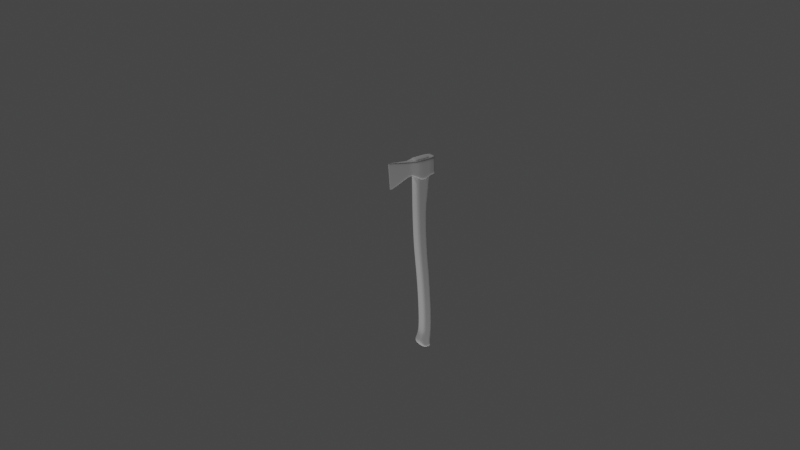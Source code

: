 # Source: ax.blend  (saved by Blender 2.91.10; exported with 4.5.12 LTS)
import bpy
from mathutils import Matrix  # noqa: F401  (used for matrix-valued properties, if any)

bpy.ops.wm.read_factory_settings(use_empty=True)
scene = bpy.context.scene
scene.name = 'Scene'

# ---- collections
col_collection = bpy.data.collections.new('Collection'); scene.collection.children.link(col_collection)

# ---- node groups
ng_auto_smooth = bpy.data.node_groups.new('Auto Smooth', 'GeometryNodeTree')
_s = ng_auto_smooth.interface.new_socket(name='Geometry', in_out='OUTPUT', socket_type='NodeSocketGeometry')
_s = ng_auto_smooth.interface.new_socket(name='Geometry', in_out='INPUT', socket_type='NodeSocketGeometry')
_s = ng_auto_smooth.interface.new_socket(name='Angle', in_out='INPUT', socket_type='NodeSocketFloat')
_s.subtype = 'ANGLE'
_s.min_value = 0.0
_s.max_value = 3.142
ng_auto_smooth.is_modifier = True
_N = ng_auto_smooth.nodes; _L = ng_auto_smooth.links
n0 = _N.new('NodeGroupOutput'); n0.name = 'Group Output'; n0.location = (480, -100)
n1 = _N.new('NodeGroupInput'); n1.name = 'Group Input'; n1.location = (-420, -300)
n2 = _N.new('NodeGroupInput'); n2.name = 'Group Input.001'; n2.location = (-60, -100)
n3 = _N.new('GeometryNodeSetShadeSmooth'); n3.name = 'Set Shade Smooth'; n3.location = (120, -100)
n3.domain = 'EDGE'
n4 = _N.new('GeometryNodeSetShadeSmooth'); n4.name = 'Set Shade Smooth.001'; n4.location = (300, -100)
n5 = _N.new('GeometryNodeInputMeshEdgeAngle'); n5.name = 'Edge Angle'; n5.location = (-420, -220)
n6 = _N.new('GeometryNodeInputEdgeSmooth'); n6.name = 'Is Edge Smooth'; n6.location = (-60, -160)
n7 = _N.new('GeometryNodeInputShadeSmooth'); n7.name = 'Is Face Smooth'; n7.location = (-240, -340)
n8 = _N.new('FunctionNodeBooleanMath'); n8.name = 'Boolean Math'; n8.location = (-60, -220)
n9 = _N.new('FunctionNodeCompare'); n9.name = 'Compare'; n9.location = (-240, -180)
n9.operation = 'LESS_EQUAL'
_L.new(n5.outputs[0], n9.inputs[0])
_L.new(n4.outputs[0], n0.inputs[0])
_L.new(n1.outputs[1], n9.inputs[1])
_L.new(n9.outputs[0], n8.inputs[0])
_L.new(n7.outputs[0], n8.inputs[1])
_L.new(n2.outputs[0], n3.inputs[0])
_L.new(n6.outputs[0], n3.inputs[1])
_L.new(n3.outputs[0], n4.inputs[0])
_L.new(n8.outputs[0], n3.inputs[2])
n0.is_active_output = True

# ---- world
world_world = bpy.data.worlds.new('World'); scene.world = world_world
world_world.use_nodes = True; world_world.node_tree.nodes.clear()
_N = world_world.node_tree.nodes; _L = world_world.node_tree.links
n0 = _N.new('ShaderNodeOutputWorld'); n0.name = 'World Output'; n0.location = (300, 300)
n1 = _N.new('ShaderNodeBackground'); n1.name = 'Background'; n1.location = (10, 300)
n1.inputs[0].default_value = (0.05088, 0.05088, 0.05088, 1.0)
_L.new(n1.outputs[0], n0.inputs[0])
n0.is_active_output = True
world_world.color = (0.05088, 0.05088, 0.05088)
world_world.use_sun_shadow = False
world_world.sun_shadow_jitter_overblur = 0.0

# ---- cameras
cam_camera = bpy.data.cameras.new('Camera')
cam_camera.clip_end = 100.0
cam_camera.ortho_scale = 7.314

# ---- lights
light_light = bpy.data.lights.new('Light', 'POINT')
light_light.transmission_factor = 0.0
light_light.energy = 1000.0
light_light.shadow_soft_size = 0.1
light_light.shadow_maximum_resolution = 0.006
light_light.use_absolute_resolution = True

# ---- meshes
me_cube = bpy.data.meshes.new('Cube')
me_cube.from_pydata([(-1.0, -1.0, 1.0), (-1.0, 1.0, 1.0), (1.0, -1.0, 1.0), (1.0, 1.0, 1.0), (-1.0, -1.0, -4.042), (-1.0, 1.0, -4.042), (1.0, -1.0, -4.042), (1.0, 1.0, -4.042), (-1.0, -1.0, -7.238), (-1.0, 1.0, -7.238), (0.5634, -1.0, -7.238), (0.5634, 1.0, -7.238), (-1.0, -1.0, -11.43), (-1.0, 1.0, -11.43), (0.4324, -1.0, -11.43), (0.4324, 1.0, -11.43), (-0.9151, -1.0, -17.2), (-0.9151, 1.0, -17.2), (0.5021, -1.0, -17.2), (0.5021, 1.0, -17.2), (-0.5824, -1.0, -23.17), (-0.5824, 1.0, -23.17), (0.7789, -1.0, -23.17), (0.7789, 1.0, -23.17), (-0.4308, -1.0, -30.72), (-0.4308, 1.0, -30.72), (0.9305, -1.0, -30.72), (0.9305, 1.0, -30.72), (-0.5029, -1.0, -34.07), (-0.5029, 1.0, -34.07), (0.8207, -1.0, -34.07), (0.8207, 1.0, -34.07), (-0.6937, -1.0, -34.91), (-0.6937, 1.0, -34.91), (0.7689, -1.0, -34.91), (0.7689, 1.0, -34.91), (-0.9579, -1.0, -35.8), (-0.9579, 1.0, -35.8), (0.7299, -1.0, -35.8), (0.7299, 1.0, -35.8), (-1.058, -1.0, -36.29), (-1.058, 1.0, -36.29), (0.7088, -1.0, -36.29), (0.7088, 1.0, -36.29), (-0.8155, -1.0, -37.03), (-0.8155, 1.0, -37.03), (0.7088, -1.0, -37.03), (0.7088, 1.0, -37.03), (-0.05748, -1.0, -37.87), (-0.05748, 1.0, -37.87), (0.6178, -1.0, -37.87), (0.6178, 1.0, -37.87), (-0.4064, 1.0, 1.0), (-0.4064, -1.0, 1.0), (-0.4064, 1.0, -4.042), (-0.4064, -1.0, -4.042), (-0.5065, 1.0, -7.238), (-0.5065, -1.0, -7.238), (-0.5365, 1.0, -11.43), (-0.5365, -1.0, -11.43), (-0.455, 1.0, -17.2), (-0.455, -1.0, -17.2), (-0.1352, 1.0, -23.17), (-0.1352, -1.0, -23.17), (0.01643, 1.0, -30.72), (0.01643, -1.0, -30.72), (-0.06433, 1.0, -34.07), (-0.06433, -1.0, -34.07), (-0.2232, 1.0, -34.91), (-0.2232, -1.0, -34.91), (-0.4359, 1.0, -35.8), (-0.4359, -1.0, -35.8), (-0.5179, 1.0, -36.29), (-0.5179, -1.0, -36.29), (-0.3309, 1.0, -37.03), (-0.3309, -1.0, -37.03), (0.2325, 1.0, -37.87), (0.2325, -1.0, -37.87), (0.3291, 1.0, 1.0), (0.3291, 1.0, -4.042), (-0.001214, 1.0, -7.238), (-0.1003, 1.0, -11.43), (-0.02689, 1.0, -17.2), (0.2635, 1.0, -23.17), (0.4151, 1.0, -30.72), (0.3145, 1.0, -34.07), (0.2288, 1.0, -34.91), (0.135, 1.0, -35.8), (0.09467, 1.0, -36.29), (0.1537, 1.0, -37.03), (0.2694, 1.0, -37.87), (0.3291, -1.0, 1.0), (0.3291, -1.0, -4.042), (-0.001214, -1.0, -7.238), (-0.1003, -1.0, -11.43), (-0.02689, -1.0, -17.2), (0.2635, -1.0, -23.17), (0.4151, -1.0, -30.72), (0.3145, -1.0, -34.07), (0.2288, -1.0, -34.91), (0.135, -1.0, -35.8), (0.09467, -1.0, -36.29), (0.1537, -1.0, -37.03), (0.2694, -1.0, -37.87), (1.0, 1.0, 0.6498), (1.0, -1.0, 0.6498), (-1.0, -1.0, 0.6498), (-1.0, 1.0, 0.6498), (-0.4064, 1.0, 0.6498), (-0.4064, -1.0, 0.6498), (0.3291, 1.0, 0.6498), (0.3291, -1.0, 0.6498)], [], [(52, 53, 0, 1), (6, 7, 11, 10), (105, 104, 7, 6), (107, 106, 4, 5), (111, 105, 6, 92), (108, 107, 5, 54), (93, 10, 14, 94), (5, 4, 8, 9), (92, 6, 10, 93), (54, 5, 9, 56), (14, 15, 19, 18), (56, 9, 13, 58), (10, 11, 15, 14), (9, 8, 12, 13), (18, 19, 23, 22), (13, 12, 16, 17), (94, 14, 18, 95), (58, 13, 17, 60), (96, 22, 26, 97), (17, 16, 20, 21), (95, 18, 22, 96), (60, 17, 21, 62), (26, 27, 31, 30), (62, 21, 25, 64), (22, 23, 27, 26), (21, 20, 24, 25), (29, 28, 32, 33), (25, 24, 28, 29), (97, 26, 30, 98), (64, 25, 29, 66), (99, 34, 38, 100), (98, 30, 34, 99), (66, 29, 33, 68), (30, 31, 35, 34), (38, 39, 43, 42), (68, 33, 37, 70), (34, 35, 39, 38), (33, 32, 36, 37), (101, 42, 46, 102), (37, 36, 40, 41), (100, 38, 42, 101), (70, 37, 41, 72), (74, 45, 49, 76), (72, 41, 45, 74), (42, 43, 47, 46), (41, 40, 44, 45), (76, 49, 48, 77), (46, 47, 51, 50), (45, 44, 48, 49), (102, 46, 50, 103), (44, 75, 77, 48), (90, 76, 77, 103), (88, 72, 74, 89), (89, 74, 76, 90), (87, 70, 72, 88), (36, 71, 73, 40), (40, 73, 75, 44), (86, 68, 70, 87), (85, 66, 68, 86), (28, 67, 69, 32), (32, 69, 71, 36), (84, 64, 66, 85), (24, 65, 67, 28), (83, 62, 64, 84), (82, 60, 62, 83), (16, 61, 63, 20), (20, 63, 65, 24), (81, 58, 60, 82), (12, 59, 61, 16), (80, 56, 58, 81), (79, 54, 56, 80), (4, 55, 57, 8), (8, 57, 59, 12), (110, 108, 54, 79), (106, 109, 55, 4), (78, 91, 53, 52), (3, 2, 91, 78), (104, 110, 79, 7), (7, 79, 80, 11), (11, 80, 81, 15), (15, 81, 82, 19), (19, 82, 83, 23), (23, 83, 84, 27), (27, 84, 85, 31), (31, 85, 86, 35), (35, 86, 87, 39), (39, 87, 88, 43), (47, 89, 90, 51), (43, 88, 89, 47), (51, 90, 103, 50), (75, 102, 103, 77), (71, 100, 101, 73), (73, 101, 102, 75), (67, 98, 99, 69), (69, 99, 100, 71), (65, 97, 98, 67), (61, 95, 96, 63), (63, 96, 97, 65), (59, 94, 95, 61), (55, 92, 93, 57), (57, 93, 94, 59), (109, 111, 92, 55), (53, 91, 111, 109), (3, 78, 110, 104), (0, 53, 109, 106), (78, 52, 108, 110), (52, 1, 107, 108), (91, 2, 105, 111), (1, 0, 106, 107), (2, 3, 104, 105)])
me_cube.polygons.foreach_set('use_smooth', [True] * 110)
_uv = me_cube.uv_layers.new(name='UVMap')
_uv.uv.foreach_set('vector', [0.8177, 0.5, 0.8177, 0.75, 0.875, 0.75, 0.875, 0.5, 0.625, 0.75, 0.625, 0.5, 0.625, 0.5, 0.625, 0.75, 0.625, 0.75, 0.625, 0.5, 0.625, 0.5, 0.625, 0.75, 0.875, 0.5, 0.875, 0.75, 0.875, 0.75, 0.875, 0.5, 0.6859, 0.75, 0.625, 0.75, 0.625, 0.75, 0.6859, 0.75, 0.8177, 0.5, 0.875, 0.5, 0.875, 0.5, 0.8177, 0.5, 0.6859, 0.75, 0.625, 0.75, 0.625, 0.75, 0.6859, 0.75, 0.875, 0.5, 0.875, 0.75, 0.875, 0.75, 0.875, 0.5, 0.6859, 0.75, 0.625, 0.75, 0.625, 0.75, 0.6859, 0.75, 0.8177, 0.5, 0.875, 0.5, 0.875, 0.5, 0.8177, 0.5, 0.625, 0.75, 0.625, 0.5, 0.625, 0.5, 0.625, 0.75, 0.8177, 0.5, 0.875, 0.5, 0.875, 0.5, 0.8177, 0.5, 0.625, 0.75, 0.625, 0.5, 0.625, 0.5, 0.625, 0.75, 0.875, 0.5, 0.875, 0.75, 0.875, 0.75, 0.875, 0.5, 0.625, 0.75, 0.625, 0.5, 0.625, 0.5, 0.625, 0.75, 0.875, 0.5, 0.875, 0.75, 0.875, 0.75, 0.875, 0.5, 0.6859, 0.75, 0.625, 0.75, 0.625, 0.75, 0.6859, 0.75, 0.8177, 0.5, 0.875, 0.5, 0.875, 0.5, 0.8177, 0.5, 0.6859, 0.75, 0.625, 0.75, 0.625, 0.75, 0.6859, 0.75, 0.875, 0.5, 0.875, 0.75, 0.875, 0.75, 0.875, 0.5, 0.6859, 0.75, 0.625, 0.75, 0.625, 0.75, 0.6859, 0.75, 0.8177, 0.5, 0.875, 0.5, 0.875, 0.5, 0.8177, 0.5, 0.625, 0.75, 0.625, 0.5, 0.625, 0.5, 0.625, 0.75, 0.8177, 0.5, 0.875, 0.5, 0.875, 0.5, 0.8177, 0.5, 0.625, 0.75, 0.625, 0.5, 0.625, 0.5, 0.625, 0.75, 0.875, 0.5, 0.875, 0.75, 0.875, 0.75, 0.875, 0.5, 0.875, 0.5, 0.875, 0.75, 0.875, 0.75, 0.875, 0.5, 0.875, 0.5, 0.875, 0.75, 0.875, 0.75, 0.875, 0.5, 0.6859, 0.75, 0.625, 0.75, 0.625, 0.75, 0.6859, 0.75, 0.8177, 0.5, 0.875, 0.5, 0.875, 0.5, 0.8177, 0.5, 0.6859, 0.75, 0.625, 0.75, 0.625, 0.75, 0.6859, 0.75, 0.6859, 0.75, 0.625, 0.75, 0.625, 0.75, 0.6859, 0.75, 0.8177, 0.5, 0.875, 0.5, 0.875, 0.5, 0.8177, 0.5, 0.625, 0.75, 0.625, 0.5, 0.625, 0.5, 0.625, 0.75, 0.625, 0.75, 0.625, 0.5, 0.625, 0.5, 0.625, 0.75, 0.8177, 0.5, 0.875, 0.5, 0.875, 0.5, 0.8177, 0.5, 0.625, 0.75, 0.625, 0.5, 0.625, 0.5, 0.625, 0.75, 0.875, 0.5, 0.875, 0.75, 0.875, 0.75, 0.875, 0.5, 0.6859, 0.75, 0.625, 0.75, 0.625, 0.75, 0.6859, 0.75, 0.875, 0.5, 0.875, 0.75, 0.875, 0.75, 0.875, 0.5, 0.6859, 0.75, 0.625, 0.75, 0.625, 0.75, 0.6859, 0.75, 0.8177, 0.5, 0.875, 0.5, 0.875, 0.5, 0.8177, 0.5, 0.8177, 0.5, 0.875, 0.5, 0.875, 0.5, 0.8177, 0.5, 0.8177, 0.5, 0.875, 0.5, 0.875, 0.5, 0.8177, 0.5, 0.625, 0.75, 0.625, 0.5, 0.625, 0.5, 0.625, 0.75, 0.875, 0.5, 0.875, 0.75, 0.875, 0.75, 0.875, 0.5, 0.8177, 0.5, 0.875, 0.5, 0.875, 0.75, 0.8177, 0.75, 0.625, 0.75, 0.625, 0.5, 0.625, 0.5, 0.625, 0.75, 0.875, 0.5, 0.875, 0.75, 0.875, 0.75, 0.875, 0.5, 0.6859, 0.75, 0.625, 0.75, 0.625, 0.75, 0.6859, 0.75, 0.875, 0.75, 0.8177, 0.75, 0.8177, 0.75, 0.875, 0.75, 0.6859, 0.5, 0.8177, 0.5, 0.8177, 0.75, 0.6859, 0.75, 0.6859, 0.5, 0.8177, 0.5, 0.8177, 0.5, 0.6859, 0.5, 0.6859, 0.5, 0.8177, 0.5, 0.8177, 0.5, 0.6859, 0.5, 0.6859, 0.5, 0.8177, 0.5, 0.8177, 0.5, 0.6859, 0.5, 0.875, 0.75, 0.8177, 0.75, 0.8177, 0.75, 0.875, 0.75, 0.875, 0.75, 0.8177, 0.75, 0.8177, 0.75, 0.875, 0.75, 0.6859, 0.5, 0.8177, 0.5, 0.8177, 0.5, 0.6859, 0.5, 0.6859, 0.5, 0.8177, 0.5, 0.8177, 0.5, 0.6859, 0.5, 0.875, 0.75, 0.8177, 0.75, 0.8177, 0.75, 0.875, 0.75, 0.875, 0.75, 0.8177, 0.75, 0.8177, 0.75, 0.875, 0.75, 0.6859, 0.5, 0.8177, 0.5, 0.8177, 0.5, 0.6859, 0.5, 0.875, 0.75, 0.8177, 0.75, 0.8177, 0.75, 0.875, 0.75, 0.6859, 0.5, 0.8177, 0.5, 0.8177, 0.5, 0.6859, 0.5, 0.6859, 0.5, 0.8177, 0.5, 0.8177, 0.5, 0.6859, 0.5, 0.875, 0.75, 0.8177, 0.75, 0.8177, 0.75, 0.875, 0.75, 0.875, 0.75, 0.8177, 0.75, 0.8177, 0.75, 0.875, 0.75, 0.6859, 0.5, 0.8177, 0.5, 0.8177, 0.5, 0.6859, 0.5, 0.875, 0.75, 0.8177, 0.75, 0.8177, 0.75, 0.875, 0.75, 0.6859, 0.5, 0.8177, 0.5, 0.8177, 0.5, 0.6859, 0.5, 0.6859, 0.5, 0.8177, 0.5, 0.8177, 0.5, 0.6859, 0.5, 0.875, 0.75, 0.8177, 0.75, 0.8177, 0.75, 0.875, 0.75, 0.875, 0.75, 0.8177, 0.75, 0.8177, 0.75, 0.875, 0.75, 0.6859, 0.5, 0.8177, 0.5, 0.8177, 0.5, 0.6859, 0.5, 0.875, 0.75, 0.8177, 0.75, 0.8177, 0.75, 0.875, 0.75, 0.6859, 0.5, 0.6859, 0.75, 0.8177, 0.75, 0.8177, 0.5, 0.625, 0.5, 0.625, 0.75, 0.6859, 0.75, 0.6859, 0.5, 0.625, 0.5, 0.6859, 0.5, 0.6859, 0.5, 0.625, 0.5, 0.625, 0.5, 0.6859, 0.5, 0.6859, 0.5, 0.625, 0.5, 0.625, 0.5, 0.6859, 0.5, 0.6859, 0.5, 0.625, 0.5, 0.625, 0.5, 0.6859, 0.5, 0.6859, 0.5, 0.625, 0.5, 0.625, 0.5, 0.6859, 0.5, 0.6859, 0.5, 0.625, 0.5, 0.625, 0.5, 0.6859, 0.5, 0.6859, 0.5, 0.625, 0.5, 0.625, 0.5, 0.6859, 0.5, 0.6859, 0.5, 0.625, 0.5, 0.625, 0.5, 0.6859, 0.5, 0.6859, 0.5, 0.625, 0.5, 0.625, 0.5, 0.6859, 0.5, 0.6859, 0.5, 0.625, 0.5, 0.625, 0.5, 0.6859, 0.5, 0.6859, 0.5, 0.625, 0.5, 0.625, 0.5, 0.6859, 0.5, 0.6859, 0.5, 0.625, 0.5, 0.625, 0.5, 0.6859, 0.5, 0.6859, 0.5, 0.625, 0.5, 0.625, 0.5, 0.6859, 0.5, 0.6859, 0.75, 0.625, 0.75, 0.8177, 0.75, 0.6859, 0.75, 0.6859, 0.75, 0.8177, 0.75, 0.8177, 0.75, 0.6859, 0.75, 0.6859, 0.75, 0.8177, 0.75, 0.8177, 0.75, 0.6859, 0.75, 0.6859, 0.75, 0.8177, 0.75, 0.8177, 0.75, 0.6859, 0.75, 0.6859, 0.75, 0.8177, 0.75, 0.8177, 0.75, 0.6859, 0.75, 0.6859, 0.75, 0.8177, 0.75, 0.8177, 0.75, 0.6859, 0.75, 0.6859, 0.75, 0.8177, 0.75, 0.8177, 0.75, 0.6859, 0.75, 0.6859, 0.75, 0.8177, 0.75, 0.8177, 0.75, 0.6859, 0.75, 0.6859, 0.75, 0.8177, 0.75, 0.8177, 0.75, 0.6859, 0.75, 0.6859, 0.75, 0.8177, 0.75, 0.8177, 0.75, 0.6859, 0.75, 0.6859, 0.75, 0.8177, 0.75, 0.8177, 0.75, 0.6859, 0.75, 0.6859, 0.75, 0.8177, 0.75, 0.8177, 0.75, 0.6859, 0.75, 0.6859, 0.75, 0.8177, 0.75, 0.8177, 0.75, 0.6859, 0.75, 0.6859, 0.75, 0.8177, 0.75, 0.625, 0.5, 0.6859, 0.5, 0.6859, 0.5, 0.625, 0.5, 0.875, 0.75, 0.8177, 0.75, 0.8177, 0.75, 0.875, 0.75, 0.6859, 0.5, 0.8177, 0.5, 0.8177, 0.5, 0.6859, 0.5, 0.8177, 0.5, 0.875, 0.5, 0.875, 0.5, 0.8177, 0.5, 0.6859, 0.75, 0.625, 0.75, 0.625, 0.75, 0.6859, 0.75, 0.875, 0.5, 0.875, 0.75, 0.875, 0.75, 0.875, 0.5, 0.625, 0.75, 0.625, 0.5, 0.625, 0.5, 0.625, 0.75])
me_cube.use_remesh_fix_poles = True
me_cube.use_remesh_preserve_attributes = False
me_cube.use_mirror_vertex_groups = False
me_cube.update()
me_cube_002 = bpy.data.meshes.new('Cube.002')
me_cube_002.from_pydata([(-0.8427, -0.4389, -1.11), (-0.8427, -0.4532, 0.418), (-0.8427, 0.4389, -1.11), (-0.8427, 0.4532, 0.418), (1.0, -0.09936, -1.378), (0.8899, -0.09936, 1.33), (1.0, 0.09936, -1.378), (0.8899, 0.09936, 1.33), (-1.126, -0.5436, -1.085), (-1.126, -0.5567, 0.3771), (-1.126, 0.5436, -1.085), (-1.126, 0.5567, 0.3771), (-1.315, -0.6485, -1.085), (-1.315, -0.659, 0.3771), (-1.315, 0.6485, -1.085), (-1.315, 0.659, 0.3771), (-1.802, -0.9189, -1.101), (-1.802, -0.9131, 0.6917), (-1.802, 0.9189, -1.101), (-1.802, 0.9131, 0.6917), (-2.243, -0.9914, -1.148), (-2.243, -0.983, 0.9277), (-2.243, 0.9914, -1.148), (-2.243, 0.983, 0.9277), (-2.715, -1.0, -1.148), (-2.715, -1.0, 0.9277), (-2.715, 1.0, -1.148), (-2.715, 1.0, 0.9277), (-3.187, -1.0, -1.148), (-3.187, -1.0, 0.7075), (-3.187, 1.0, -1.148), (-3.187, 1.0, 0.7075), (-3.627, -0.9191, -1.148), (-3.627, -0.9208, 0.7075), (-3.627, 0.9191, -1.148), (-3.627, 0.9208, 0.7075), (-3.942, -0.8068, -1.148), (-3.942, -0.8068, 0.6603), (-3.942, 0.8068, -1.148), (-3.942, 0.8068, 0.6603), (-2.951, -1.0, 0.8412), (-2.951, -1.0, -1.148), (-2.951, 1.0, 0.8412), (-2.951, 1.0, -1.148), (-2.022, 0.9548, 0.8569), (-2.022, -0.9548, 0.8569), (-2.022, -0.9675, -1.148), (-2.022, 0.9675, -1.148), (-2.479, 1.0, -1.148), (-2.479, 0.9987, 0.9592), (-2.479, -0.9987, 0.9592), (-2.479, -1.0, -1.148), (1.11, 0.05754, 1.33), (1.22, 0.05754, -1.378), (1.22, -0.05754, -1.378), (1.11, -0.05754, 1.33), (1.236, 0.03594, 1.33), (1.346, 0.03594, -1.378), (1.346, -0.03594, -1.378), (1.236, -0.03594, 1.33), (-0.8427, -0.4391, -1.087), (-0.8427, 0.4391, -1.087), (0.9983, 0.09936, -1.337), (0.9983, -0.09936, -1.337), (-1.126, -0.5438, -1.063), (-1.126, 0.5438, -1.063), (-1.315, -0.6487, -1.063), (-1.315, 0.6487, -1.063), (-1.802, -0.9188, -1.074), (-1.802, 0.9188, -1.074), (-2.243, -0.9913, -1.117), (-2.243, 0.9913, -1.117), (-2.715, -1.0, -1.117), (-2.715, 1.0, -1.117), (-3.187, -1.0, -1.12), (-3.187, 1.0, -1.12), (-3.627, -0.9191, -1.12), (-3.627, 0.9191, -1.12), (-3.942, -0.8068, -1.121), (-3.942, 0.8068, -1.121), (-2.951, 1.0, -1.118), (-2.951, -1.0, -1.118), (-2.022, -0.9674, -1.118), (-2.022, 0.9674, -1.118), (-2.479, -1.0, -1.116), (-2.479, 1.0, -1.116), (1.219, 0.05754, -1.337), (1.219, -0.05754, -1.337), (1.344, 0.03594, -1.337), (1.344, -0.03594, -1.337), (-0.8427, -0.4529, 0.3907), (-1.126, -0.5565, 0.351), (-1.315, -0.6588, 0.351), (-1.802, -0.9132, 0.6597), (-2.243, -0.9831, 0.8906), (-2.715, -1.0, 0.8906), (-3.187, -1.0, 0.6743), (-3.627, -0.9208, 0.6743), (-3.942, -0.8068, 0.628), (-2.951, 1.0, 0.8056), (-2.022, 0.9551, 0.8211), (-2.479, 0.9987, 0.9215), (-0.8427, 0.4529, 0.3907), (0.8919, 0.09936, 1.282), (0.8919, -0.09936, 1.282), (-1.126, 0.5565, 0.351), (-1.315, 0.6588, 0.351), (-1.802, 0.9132, 0.6597), (-2.243, 0.9831, 0.8906), (-2.715, 1.0, 0.8906), (-3.187, 1.0, 0.6743), (-3.627, 0.9208, 0.6743), (-3.942, 0.8068, 0.628), (-2.951, -1.0, 0.8056), (-2.022, -0.9551, 0.8211), (-2.479, -0.9987, 0.9215), (1.112, 0.05754, 1.282), (1.112, -0.05754, 1.282), (1.238, 0.03594, 1.282), (1.238, -0.03594, 1.282)], [], [(90, 1, 9, 91), (102, 3, 7, 103), (7, 5, 55, 52), (104, 5, 1, 90), (2, 6, 4, 0), (7, 3, 1, 5), (10, 8, 12, 14), (1, 3, 11, 9), (2, 0, 8, 10), (61, 2, 10, 65), (67, 14, 18, 69), (65, 10, 14, 67), (91, 9, 13, 92), (9, 11, 15, 13), (45, 44, 23, 21), (92, 13, 17, 93), (13, 15, 19, 17), (14, 12, 16, 18), (85, 48, 26, 73), (47, 46, 20, 22), (83, 47, 22, 71), (114, 45, 21, 94), (113, 40, 29, 96), (115, 50, 25, 95), (50, 49, 27, 25), (48, 51, 24, 26), (29, 31, 35, 33), (40, 42, 31, 29), (43, 41, 28, 30), (80, 43, 30, 75), (77, 34, 38, 79), (30, 28, 32, 34), (75, 30, 34, 77), (96, 29, 33, 97), (98, 37, 39, 112), (97, 33, 37, 98), (33, 35, 39, 37), (34, 32, 36, 38), (73, 26, 43, 80), (26, 24, 41, 43), (25, 27, 42, 40), (95, 25, 40, 113), (93, 17, 45, 114), (69, 18, 47, 83), (18, 16, 46, 47), (17, 19, 44, 45), (22, 20, 51, 48), (21, 23, 49, 50), (94, 21, 50, 115), (71, 22, 48, 85), (116, 52, 56, 118), (103, 7, 52, 116), (63, 4, 54, 87), (4, 6, 53, 54), (118, 56, 59, 119), (87, 54, 58, 89), (54, 53, 57, 58), (52, 55, 59, 56), (117, 87, 89, 119), (57, 88, 89, 58), (104, 63, 87, 117), (6, 62, 86, 53), (53, 86, 88, 57), (108, 71, 85, 101), (20, 70, 84, 51), (107, 69, 83, 100), (16, 68, 82, 46), (24, 72, 81, 41), (109, 73, 80, 99), (32, 76, 78, 36), (36, 78, 79, 38), (28, 74, 76, 32), (110, 75, 77, 111), (111, 77, 79, 112), (99, 80, 75, 110), (51, 84, 72, 24), (41, 81, 74, 28), (46, 82, 70, 20), (100, 83, 71, 108), (101, 85, 73, 109), (12, 66, 68, 16), (8, 64, 66, 12), (105, 65, 67, 106), (106, 67, 69, 107), (102, 61, 65, 105), (4, 63, 60, 0), (2, 61, 62, 6), (0, 60, 64, 8), (3, 102, 105, 11), (15, 106, 107, 19), (11, 105, 106, 15), (49, 101, 109, 27), (44, 100, 108, 23), (42, 99, 110, 31), (35, 111, 112, 39), (31, 110, 111, 35), (27, 109, 99, 42), (19, 107, 100, 44), (23, 108, 101, 49), (5, 104, 117, 55), (55, 117, 119, 59), (88, 118, 119, 89), (62, 103, 116, 86), (86, 116, 118, 88), (70, 94, 115, 84), (68, 93, 114, 82), (72, 95, 113, 81), (76, 97, 98, 78), (78, 98, 112, 79), (74, 96, 97, 76), (84, 115, 95, 72), (81, 113, 96, 74), (82, 114, 94, 70), (66, 92, 93, 68), (64, 91, 92, 66), (63, 104, 90, 60), (61, 102, 103, 62), (60, 90, 91, 64)])
me_cube_002.polygons.foreach_set('use_smooth', [True] * 118)
_uv = me_cube_002.uv_layers.new(name='UVMap')
_uv.uv.foreach_set('vector', [0.6205, 1.0, 0.625, 1.0, 0.625, 1.0, 0.6205, 1.0, 0.6205, 0.25, 0.625, 0.25, 0.625, 0.5, 0.6205, 0.5, 0.625, 0.5, 0.625, 0.75, 0.625, 0.75, 0.625, 0.5, 0.6205, 0.75, 0.625, 0.75, 0.625, 1.0, 0.6205, 1.0, 0.125, 0.5, 0.375, 0.5, 0.375, 0.75, 0.125, 0.75, 0.625, 0.5, 0.875, 0.5, 0.875, 0.75, 0.625, 0.75, 0.125, 0.5, 0.125, 0.75, 0.125, 0.75, 0.125, 0.5, 0.875, 0.75, 0.875, 0.5, 0.875, 0.5, 0.875, 0.75, 0.125, 0.5, 0.125, 0.75, 0.125, 0.75, 0.125, 0.5, 0.3788, 0.25, 0.375, 0.25, 0.375, 0.25, 0.3788, 0.25, 0.3788, 0.25, 0.375, 0.25, 0.375, 0.25, 0.3788, 0.25, 0.3788, 0.25, 0.375, 0.25, 0.375, 0.25, 0.3788, 0.25, 0.6205, 1.0, 0.625, 1.0, 0.625, 1.0, 0.6205, 1.0, 0.875, 0.75, 0.875, 0.5, 0.875, 0.5, 0.875, 0.75, 0.875, 0.75, 0.875, 0.5, 0.875, 0.5, 0.875, 0.75, 0.6205, 1.0, 0.625, 1.0, 0.625, 1.0, 0.6205, 1.0, 0.875, 0.75, 0.875, 0.5, 0.875, 0.5, 0.875, 0.75, 0.125, 0.5, 0.125, 0.75, 0.125, 0.75, 0.125, 0.5, 0.3788, 0.25, 0.375, 0.25, 0.375, 0.25, 0.3788, 0.25, 0.125, 0.5, 0.125, 0.75, 0.125, 0.75, 0.125, 0.5, 0.3788, 0.25, 0.375, 0.25, 0.375, 0.25, 0.3788, 0.25, 0.6205, 1.0, 0.625, 1.0, 0.625, 1.0, 0.6205, 1.0, 0.6205, 1.0, 0.625, 1.0, 0.625, 1.0, 0.6205, 1.0, 0.6205, 1.0, 0.625, 1.0, 0.625, 1.0, 0.6205, 1.0, 0.875, 0.75, 0.875, 0.5, 0.875, 0.5, 0.875, 0.75, 0.125, 0.5, 0.125, 0.75, 0.125, 0.75, 0.125, 0.5, 0.875, 0.75, 0.875, 0.5, 0.875, 0.5, 0.875, 0.75, 0.875, 0.75, 0.875, 0.5, 0.875, 0.5, 0.875, 0.75, 0.125, 0.5, 0.125, 0.75, 0.125, 0.75, 0.125, 0.5, 0.3788, 0.25, 0.375, 0.25, 0.375, 0.25, 0.3788, 0.25, 0.3788, 0.25, 0.375, 0.25, 0.375, 0.25, 0.3788, 0.25, 0.125, 0.5, 0.125, 0.75, 0.125, 0.75, 0.125, 0.5, 0.3788, 0.25, 0.375, 0.25, 0.375, 0.25, 0.3788, 0.25, 0.6205, 1.0, 0.625, 1.0, 0.625, 1.0, 0.6205, 1.0, 0.6205, 0.0, 0.625, 0.0, 0.625, 0.25, 0.6205, 0.25, 0.6205, 1.0, 0.625, 1.0, 0.625, 1.0, 0.6205, 1.0, 0.875, 0.75, 0.875, 0.5, 0.875, 0.5, 0.875, 0.75, 0.125, 0.5, 0.125, 0.75, 0.125, 0.75, 0.125, 0.5, 0.3788, 0.25, 0.375, 0.25, 0.375, 0.25, 0.3788, 0.25, 0.125, 0.5, 0.125, 0.75, 0.125, 0.75, 0.125, 0.5, 0.875, 0.75, 0.875, 0.5, 0.875, 0.5, 0.875, 0.75, 0.6205, 1.0, 0.625, 1.0, 0.625, 1.0, 0.6205, 1.0, 0.6205, 1.0, 0.625, 1.0, 0.625, 1.0, 0.6205, 1.0, 0.3788, 0.25, 0.375, 0.25, 0.375, 0.25, 0.3788, 0.25, 0.125, 0.5, 0.125, 0.75, 0.125, 0.75, 0.125, 0.5, 0.875, 0.75, 0.875, 0.5, 0.875, 0.5, 0.875, 0.75, 0.125, 0.5, 0.125, 0.75, 0.125, 0.75, 0.125, 0.5, 0.875, 0.75, 0.875, 0.5, 0.875, 0.5, 0.875, 0.75, 0.6205, 1.0, 0.625, 1.0, 0.625, 1.0, 0.6205, 1.0, 0.3788, 0.25, 0.375, 0.25, 0.375, 0.25, 0.3788, 0.25, 0.6205, 0.5, 0.625, 0.5, 0.625, 0.5, 0.6205, 0.5, 0.6205, 0.5, 0.625, 0.5, 0.625, 0.5, 0.6205, 0.5, 0.3788, 0.75, 0.375, 0.75, 0.375, 0.75, 0.3788, 0.75, 0.375, 0.75, 0.375, 0.5, 0.375, 0.5, 0.375, 0.75, 0.6205, 0.5, 0.625, 0.5, 0.625, 0.75, 0.6205, 0.75, 0.3788, 0.75, 0.375, 0.75, 0.375, 0.75, 0.3788, 0.75, 0.375, 0.75, 0.375, 0.5, 0.375, 0.5, 0.375, 0.75, 0.625, 0.5, 0.625, 0.75, 0.625, 0.75, 0.625, 0.5, 0.6205, 0.75, 0.3788, 0.75, 0.3788, 0.75, 0.6205, 0.75, 0.375, 0.5, 0.3788, 0.5, 0.3788, 0.75, 0.375, 0.75, 0.6205, 0.75, 0.3788, 0.75, 0.3788, 0.75, 0.6205, 0.75, 0.375, 0.5, 0.3788, 0.5, 0.3788, 0.5, 0.375, 0.5, 0.375, 0.5, 0.3788, 0.5, 0.3788, 0.5, 0.375, 0.5, 0.6205, 0.25, 0.3788, 0.25, 0.3788, 0.25, 0.6205, 0.25, 0.375, 1.0, 0.3788, 1.0, 0.3788, 1.0, 0.375, 1.0, 0.6205, 0.25, 0.3788, 0.25, 0.3788, 0.25, 0.6205, 0.25, 0.375, 1.0, 0.3788, 1.0, 0.3788, 1.0, 0.375, 1.0, 0.375, 1.0, 0.3788, 1.0, 0.3788, 1.0, 0.375, 1.0, 0.6205, 0.25, 0.3788, 0.25, 0.3788, 0.25, 0.6205, 0.25, 0.375, 1.0, 0.3788, 1.0, 0.3788, 1.0, 0.375, 1.0, 0.375, 0.0, 0.3788, 0.0, 0.3788, 0.25, 0.375, 0.25, 0.375, 1.0, 0.3788, 1.0, 0.3788, 1.0, 0.375, 1.0, 0.6205, 0.25, 0.3788, 0.25, 0.3788, 0.25, 0.6205, 0.25, 0.6205, 0.25, 0.3788, 0.25, 0.3788, 0.25, 0.6205, 0.25, 0.6205, 0.25, 0.3788, 0.25, 0.3788, 0.25, 0.6205, 0.25, 0.375, 1.0, 0.3788, 1.0, 0.3788, 1.0, 0.375, 1.0, 0.375, 1.0, 0.3788, 1.0, 0.3788, 1.0, 0.375, 1.0, 0.375, 1.0, 0.3788, 1.0, 0.3788, 1.0, 0.375, 1.0, 0.6205, 0.25, 0.3788, 0.25, 0.3788, 0.25, 0.6205, 0.25, 0.6205, 0.25, 0.3788, 0.25, 0.3788, 0.25, 0.6205, 0.25, 0.375, 1.0, 0.3788, 1.0, 0.3788, 1.0, 0.375, 1.0, 0.375, 1.0, 0.3788, 1.0, 0.3788, 1.0, 0.375, 1.0, 0.6205, 0.25, 0.3788, 0.25, 0.3788, 0.25, 0.6205, 0.25, 0.6205, 0.25, 0.3788, 0.25, 0.3788, 0.25, 0.6205, 0.25, 0.6205, 0.25, 0.3788, 0.25, 0.3788, 0.25, 0.6205, 0.25, 0.375, 0.75, 0.3788, 0.75, 0.3788, 1.0, 0.375, 1.0, 0.375, 0.25, 0.3788, 0.25, 0.3788, 0.5, 0.375, 0.5, 0.375, 1.0, 0.3788, 1.0, 0.3788, 1.0, 0.375, 1.0, 0.625, 0.25, 0.6205, 0.25, 0.6205, 0.25, 0.625, 0.25, 0.625, 0.25, 0.6205, 0.25, 0.6205, 0.25, 0.625, 0.25, 0.625, 0.25, 0.6205, 0.25, 0.6205, 0.25, 0.625, 0.25, 0.625, 0.25, 0.6205, 0.25, 0.6205, 0.25, 0.625, 0.25, 0.625, 0.25, 0.6205, 0.25, 0.6205, 0.25, 0.625, 0.25, 0.625, 0.25, 0.6205, 0.25, 0.6205, 0.25, 0.625, 0.25, 0.625, 0.25, 0.6205, 0.25, 0.6205, 0.25, 0.625, 0.25, 0.625, 0.25, 0.6205, 0.25, 0.6205, 0.25, 0.625, 0.25, 0.625, 0.25, 0.6205, 0.25, 0.6205, 0.25, 0.625, 0.25, 0.625, 0.25, 0.6205, 0.25, 0.6205, 0.25, 0.625, 0.25, 0.625, 0.25, 0.6205, 0.25, 0.6205, 0.25, 0.625, 0.25, 0.625, 0.75, 0.6205, 0.75, 0.6205, 0.75, 0.625, 0.75, 0.625, 0.75, 0.6205, 0.75, 0.6205, 0.75, 0.625, 0.75, 0.3788, 0.5, 0.6205, 0.5, 0.6205, 0.75, 0.3788, 0.75, 0.3788, 0.5, 0.6205, 0.5, 0.6205, 0.5, 0.3788, 0.5, 0.3788, 0.5, 0.6205, 0.5, 0.6205, 0.5, 0.3788, 0.5, 0.3788, 1.0, 0.6205, 1.0, 0.6205, 1.0, 0.3788, 1.0, 0.3788, 1.0, 0.6205, 1.0, 0.6205, 1.0, 0.3788, 1.0, 0.3788, 1.0, 0.6205, 1.0, 0.6205, 1.0, 0.3788, 1.0, 0.3788, 1.0, 0.6205, 1.0, 0.6205, 1.0, 0.3788, 1.0, 0.3788, 0.0, 0.6205, 0.0, 0.6205, 0.25, 0.3788, 0.25, 0.3788, 1.0, 0.6205, 1.0, 0.6205, 1.0, 0.3788, 1.0, 0.3788, 1.0, 0.6205, 1.0, 0.6205, 1.0, 0.3788, 1.0, 0.3788, 1.0, 0.6205, 1.0, 0.6205, 1.0, 0.3788, 1.0, 0.3788, 1.0, 0.6205, 1.0, 0.6205, 1.0, 0.3788, 1.0, 0.3788, 1.0, 0.6205, 1.0, 0.6205, 1.0, 0.3788, 1.0, 0.3788, 1.0, 0.6205, 1.0, 0.6205, 1.0, 0.3788, 1.0, 0.3788, 0.75, 0.6205, 0.75, 0.6205, 1.0, 0.3788, 1.0, 0.3788, 0.25, 0.6205, 0.25, 0.6205, 0.5, 0.3788, 0.5, 0.3788, 1.0, 0.6205, 1.0, 0.6205, 1.0, 0.3788, 1.0])
me_cube_002.use_remesh_fix_poles = True
me_cube_002.use_remesh_preserve_attributes = False
me_cube_002.use_mirror_vertex_groups = False
me_cube_002.update()

# ---- objects
ob_light = bpy.data.objects.new('Light', light_light)
ob_camera = bpy.data.objects.new('Camera', cam_camera)
ob_shaft = bpy.data.objects.new('Shaft', me_cube)
ob_cube = bpy.data.objects.new('Cube', me_cube_002)
ob_light_001 = bpy.data.objects.new('Light.001', light_light)

# ---- transforms, parenting, visibility, modifiers, constraints
ob_light.location = (-6.416, 6.394, 8.942)
ob_light.rotation_euler = (0.6503, 0.05522, 1.866)
ob_light.lock_rotations_4d = False
ob_light.empty_display_type = 'ARROWS'
ob_light.color = (0.0, 0.0, 0.0, 0.0)
ob_light.lineart.crease_threshold = 0.0
ob_camera.location = (-5.488, -7.814, 4.797)
ob_camera.rotation_euler = (1.155, 0.0264, -0.6021)
ob_camera.lock_rotations_4d = False
ob_camera.empty_display_type = 'ARROWS'
ob_camera.color = (0.0, 0.0, 0.0, 0.0)
ob_camera.display_type = 'WIRE'
ob_camera.lineart.crease_threshold = 0.0
ob_shaft.location = (-0.005902, 0.0, 1.209)
ob_shaft.scale = (0.08313, 0.05111, 0.05111)
ob_shaft.lineart.crease_threshold = 0.0
_m = ob_shaft.modifiers.new('Subdivision', 'SUBSURF')
_m.uv_smooth = 'PRESERVE_CORNERS'
_m.levels = 3
_m = ob_shaft.modifiers.new('Auto Smooth', 'NODES')
_m.node_group = ng_auto_smooth
_gi = [s.identifier for s in ng_auto_smooth.interface.items_tree if s.item_type == 'SOCKET' and s.in_out == 'INPUT']
_m[_gi[1]] = 1.047  # Angle
ob_cube.location = (-0.2353, 0.0, 1.145)
ob_cube.scale = (-0.09273, -0.0612, -0.09273)
ob_cube.lineart.crease_threshold = 0.0
_m = ob_cube.modifiers.new('Subdivision', 'SUBSURF')
_m.uv_smooth = 'PRESERVE_CORNERS'
_m.levels = 3
ob_light_001.location = (-3.872, -2.374, -7.194)
ob_light_001.rotation_euler = (0.6503, 0.05522, 1.866)
ob_light_001.lock_rotations_4d = False
ob_light_001.empty_display_type = 'ARROWS'
ob_light_001.color = (0.0, 0.0, 0.0, 0.0)
ob_light_001.lineart.crease_threshold = 0.0

# ---- collection membership
col_collection.objects.link(ob_light)
col_collection.objects.link(ob_camera)
col_collection.objects.link(ob_shaft)
col_collection.objects.link(ob_cube)
col_collection.objects.link(ob_light_001)

# ---- scene / render settings (as saved in the file)
scene.camera = ob_camera
scene.frame_start = 1; scene.frame_end = 250; scene.frame_set(1)
scene.render.engine = 'BLENDER_EEVEE_NEXT'
scene.cycles.use_denoising = False
scene.cycles.samples = 128
scene.cycles.sampling_pattern = 'TABULATED_SOBOL'
scene.cycles.use_adaptive_sampling = False
scene.cycles.use_light_tree = False
scene.view_settings.view_transform = 'Filmic'
bpy.context.view_layer.update()
